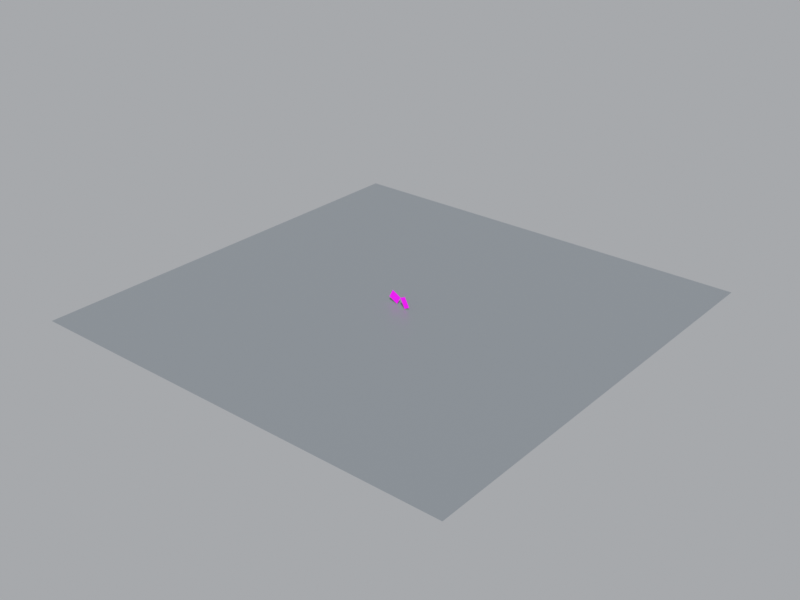 # Source: scene.blend  (saved by Blender 5.2.45; exported with 4.5.12 LTS)
import bpy
from mathutils import Matrix  # noqa: F401  (used for matrix-valued properties, if any)

bpy.ops.wm.read_factory_settings(use_empty=True)
scene = bpy.context.scene
scene.name = 'Scene'

# ---- collections
col_collection = bpy.data.collections.new('Collection'); scene.collection.children.link(col_collection)

# ---- images (referenced by path relative to the original .blend; pixels are not part of the script)
import os
ASSET_DIR = os.environ.get("B2B_ASSET_DIR", "")  # directory of the original .blend (textures are referenced by path, not embedded)
HERE = os.path.dirname(os.path.abspath(__file__))  # packed textures are extracted next to this script under _unpacked/

def load_image(name, relpath, width, height, colorspace="sRGB"):
    """Load a texture the original file referenced (path relative to the .blend, or extracted next to this script)."""
    p = next((c for c in (os.path.join(HERE, relpath), os.path.join(ASSET_DIR, relpath)) if relpath and os.path.exists(c)), "")
    if p:
        img = bpy.data.images.load(p, check_existing=True)
        img.name = name
    else:  # same state as the original file: an image datablock whose file is absent (Cycles renders it pink)
        img = bpy.data.images.new(name, width, height)
        img.source = "FILE"
        img.filepath = "//" + (relpath or name)
    img.colorspace_settings.name = colorspace
    return img
img_choco_pie_png = load_image('choco_pie.png', 'choco_pie.png', 1024, 1024, 'sRGB')
img_kelloggs_png = load_image('kelloggs.png', 'kelloggs.png', 1024, 1024, 'sRGB')

# ---- materials (node trees are filled in below, after node groups)
mat_chocopieplane_material = bpy.data.materials.new('ChocoPiePlane_Material')
mat_kelloggsplane_material = bpy.data.materials.new('KelloggsPlane_Material')
mat_tablemat = bpy.data.materials.new('TableMat')

# ---- material node trees
mat_chocopieplane_material.use_nodes = True; mat_chocopieplane_material.node_tree.nodes.clear()
_N = mat_chocopieplane_material.node_tree.nodes; _L = mat_chocopieplane_material.node_tree.links
n0 = _N.new('ShaderNodeTexImage'); n0.name = 'Image Texture'; n0.location = (0, 0)
n0.image = img_choco_pie_png
n0.interpolation = 'Smart'
n1 = _N.new('ShaderNodeBsdfPrincipled'); n1.name = 'Principled BSDF'; n1.location = (0, 0)
n1.inputs[2].default_value = 0.35
n1.inputs[10].default_value = 0.005
n2 = _N.new('ShaderNodeOutputMaterial'); n2.name = 'Material Output'; n2.location = (0, 0)
_L.new(n0.outputs[0], n1.inputs[0])
_L.new(n1.outputs[0], n2.inputs[0])
n2.is_active_output = True
mat_kelloggsplane_material.use_nodes = True; mat_kelloggsplane_material.node_tree.nodes.clear()
_N = mat_kelloggsplane_material.node_tree.nodes; _L = mat_kelloggsplane_material.node_tree.links
n0 = _N.new('ShaderNodeTexImage'); n0.name = 'Image Texture'; n0.location = (0, 0)
n0.image = img_kelloggs_png
n0.interpolation = 'Smart'
n1 = _N.new('ShaderNodeBsdfPrincipled'); n1.name = 'Principled BSDF'; n1.location = (0, 0)
n1.inputs[2].default_value = 0.35
n1.inputs[10].default_value = 0.005
n2 = _N.new('ShaderNodeOutputMaterial'); n2.name = 'Material Output'; n2.location = (0, 0)
_L.new(n0.outputs[0], n1.inputs[0])
_L.new(n1.outputs[0], n2.inputs[0])
n2.is_active_output = True
mat_tablemat.use_nodes = True; mat_tablemat.node_tree.nodes.clear()
_N = mat_tablemat.node_tree.nodes; _L = mat_tablemat.node_tree.links
n0 = _N.new('ShaderNodeBsdfPrincipled'); n0.name = 'Principled BSDF'; n0.location = (-200, 100)
n0.inputs[0].default_value = (0.22, 0.24, 0.26, 1.0)
n0.inputs[2].default_value = 0.4
n0.inputs[10].default_value = 0.005
n1 = _N.new('ShaderNodeOutputMaterial'); n1.name = 'Material Output'; n1.location = (200, 100)
_L.new(n0.outputs[0], n1.inputs[0])
n1.is_active_output = True

# ---- world
world_world_006 = bpy.data.worlds.new('World_006'); scene.world = world_world_006
world_world_006.use_nodes = True; world_world_006.node_tree.nodes.clear()
_N = world_world_006.node_tree.nodes; _L = world_world_006.node_tree.links
n0 = _N.new('ShaderNodeBackground'); n0.name = 'Background'; n0.location = (-200, 100)
n0.inputs[0].default_value = (0.7, 0.72, 0.75, 1.0)
n0.inputs[1].default_value = 0.55
n1 = _N.new('ShaderNodeOutputWorld'); n1.name = 'World Output'; n1.location = (200, 100)
_L.new(n0.outputs[0], n1.inputs[0])
n1.is_active_output = True

# ---- cameras
cam_cam0 = bpy.data.cameras.new('Cam0')
cam_cam0.sensor_fit = 'HORIZONTAL'
cam_cam0.clip_start = 0.05
cam_cam0.clip_end = 50.0
cam_cam0.lens = 26.72
cam_cam1 = bpy.data.cameras.new('Cam1')
cam_cam1.sensor_fit = 'HORIZONTAL'
cam_cam1.clip_start = 0.05
cam_cam1.clip_end = 50.0
cam_cam1.lens = 26.72

# ---- lights
light_mainlight = bpy.data.lights.new('MainLight', 'SUN')
light_mainlight.energy = 3.2

# ---- meshes
me_chocopieplane_mesh = bpy.data.meshes.new('ChocoPiePlane_Mesh')
me_chocopieplane_mesh.from_pydata([(-0.12, 0.0, -0.1029), (0.12, 0.0, -0.1029), (0.12, 0.0, 0.1029), (-0.12, 0.0, 0.1029)], [], [(0, 1, 2, 3)])
_uv = me_chocopieplane_mesh.uv_layers.new(name='UVMap')
_uv.uv.foreach_set('vector', [0.0, 0.0, 1.0, 0.0, 1.0, 1.0, 0.0, 1.0])
me_chocopieplane_mesh.materials.append(mat_chocopieplane_material)
me_chocopieplane_mesh.update()
me_kelloggsplane_mesh = bpy.data.meshes.new('KelloggsPlane_Mesh')
me_kelloggsplane_mesh.from_pydata([(-0.07, 0.0, -0.1229), (0.07, 0.0, -0.1229), (0.07, 0.0, 0.1229), (-0.07, 0.0, 0.1229)], [], [(0, 1, 2, 3)])
_uv = me_kelloggsplane_mesh.uv_layers.new(name='UVMap')
_uv.uv.foreach_set('vector', [0.0, 0.0, 1.0, 0.0, 1.0, 1.0, 0.0, 1.0])
me_kelloggsplane_mesh.materials.append(mat_kelloggsplane_material)
me_kelloggsplane_mesh.update()
me_plane = bpy.data.meshes.new('Plane')
me_plane.from_pydata([(-5.0, -5.0, 0.0), (5.0, -5.0, 0.0), (-5.0, 5.0, 0.0), (5.0, 5.0, 0.0)], [], [(0, 1, 3, 2)])
_uv = me_plane.uv_layers.new(name='UVMap')
_uv.uv.foreach_set('vector', [0.0, 0.0, 1.0, 0.0, 1.0, 1.0, 0.0, 1.0])
me_plane.materials.append(mat_tablemat)
me_plane.update()

# ---- objects
ob_mainlight = bpy.data.objects.new('MainLight', light_mainlight)
ob_chocopieplane = bpy.data.objects.new('ChocoPiePlane', me_chocopieplane_mesh)
ob_kelloggsplane = bpy.data.objects.new('KelloggsPlane', me_kelloggsplane_mesh)
ob_cam0 = bpy.data.objects.new('Cam0', cam_cam0)
ob_cam1 = bpy.data.objects.new('Cam1', cam_cam1)
ob_tablefloor = bpy.data.objects.new('TableFloor', me_plane)
ob_scenecenteranchor = bpy.data.objects.new('SceneCenterAnchor', None)

# ---- transforms, parenting, visibility, modifiers, constraints
ob_mainlight.location = (1.5, -1.2, 2.2)
ob_mainlight.rotation_euler = (0.6981, 0.3491, 0.3491)
ob_chocopieplane.location = (-0.17, 0.04, 0.0)
ob_chocopieplane.rotation_euler = (0.0, 0.4887, 0.0)
ob_kelloggsplane.location = (0.16, -0.04, 0.0)
ob_kelloggsplane.rotation_euler = (0.0, -0.4887, 0.0)
ob_cam0.location = (-0.08, -0.82, 0.02)
_c = ob_cam0.constraints.new('TRACK_TO'); _c.name = 'Track To'
_c.target = ob_scenecenteranchor
ob_cam1.location = (0.1, -0.82, 0.02)
_c = ob_cam1.constraints.new('TRACK_TO'); _c.name = 'Track To'
_c.target = ob_scenecenteranchor
ob_tablefloor.location = (0.0, 0.0, -0.15)
ob_scenecenteranchor.location = (0.0, 0.0, 0.0)

# ---- collection membership
scene.collection.objects.link(ob_mainlight)
scene.collection.objects.link(ob_chocopieplane)
scene.collection.objects.link(ob_kelloggsplane)
scene.collection.objects.link(ob_cam0)
scene.collection.objects.link(ob_cam1)
col_collection.objects.link(ob_tablefloor)
col_collection.objects.link(ob_scenecenteranchor)

# ---- scene / render settings (as saved in the file)
scene.frame_start = 1; scene.frame_end = 250; scene.frame_set(1)
scene.render.engine = 'BLENDER_EEVEE_NEXT'
scene.render.image_settings.color_mode = 'RGB'
scene.render.resolution_x = 1280
scene.render.resolution_y = 960
scene.render.bake_bias = 0.0
scene.render.bake_samples = 0
scene.render.compositor_device = 'GPU'
scene.eevee.use_volume_custom_range = False
scene.eevee.fast_gi_thickness_near = 0.1
scene.eevee.fast_gi_thickness_far = 0.0
scene.eevee.ray_tracing_options.screen_trace_thickness = 0.1
scene.view_settings.view_transform = 'Standard'
bpy.context.view_layer.update()

# ---- added for rendering (the .blend has no active camera): camera
cam_auto = bpy.data.cameras.new('AutoCamera')
cam_auto.lens = 50.0
cam_auto.sensor_width = 36.0
cam_auto.clip_end = 1000.0
ob_auto_camera = bpy.data.objects.new('AutoCamera', cam_auto)
scene.collection.objects.link(ob_auto_camera)
ob_auto_camera.location = (13.0875, -15.7051, 10.4686)
ob_auto_camera.rotation_euler = (1.09748, -7.21219e-08, 0.694738)
scene.camera = ob_auto_camera
bpy.context.view_layer.update()
